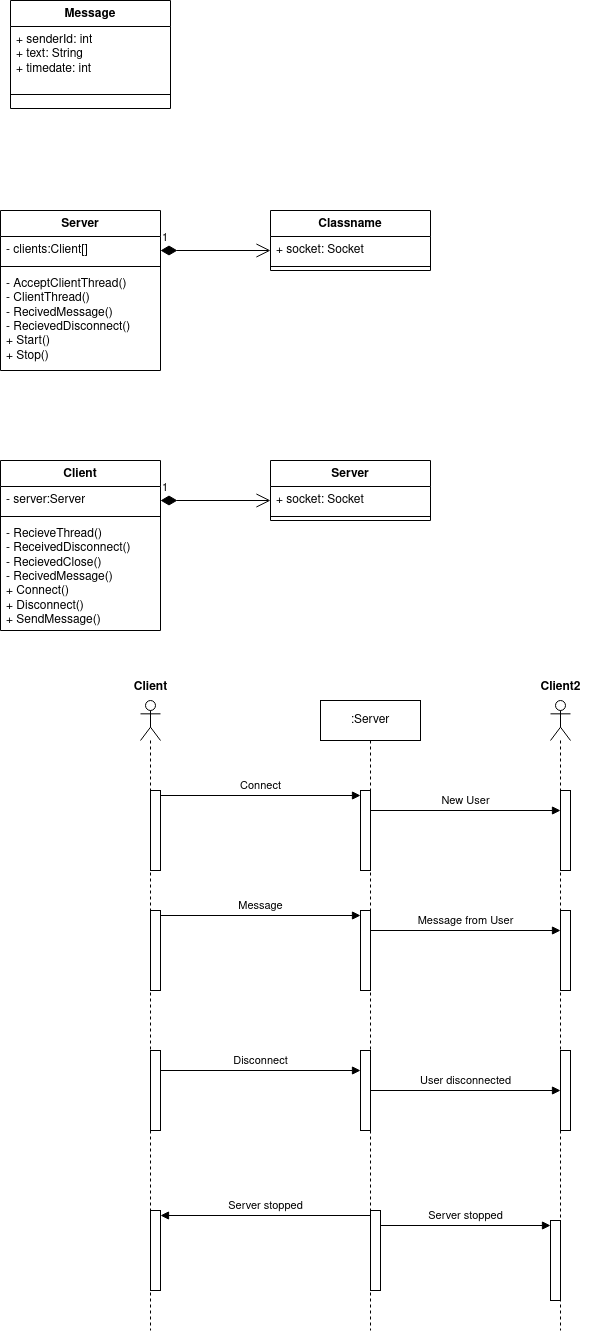

The diagram above was exported from draw.io. Its source (the exported page's mxGraphModel, read from the mxfile embedded in the PNG):
<mxGraphModel dx="819" dy="438" grid="1" gridSize="10" guides="1" tooltips="1" connect="1" arrows="1" fold="1" page="1" pageScale="1" pageWidth="850" pageHeight="1100" math="0" shadow="0">
  <root>
    <mxCell id="0" />
    <mxCell id="1" parent="0" />
    <mxCell id="pkt7DUZt9KfZNkvlpzK2-1" value="&lt;div&gt;Server&lt;/div&gt;" style="swimlane;fontStyle=1;align=center;verticalAlign=top;childLayout=stackLayout;horizontal=1;startSize=26;horizontalStack=0;resizeParent=1;resizeParentMax=0;resizeLast=0;collapsible=1;marginBottom=0;whiteSpace=wrap;html=1;" vertex="1" parent="1">
      <mxGeometry x="140" y="380" width="160" height="160" as="geometry">
        <mxRectangle x="250" y="380" width="100" height="30" as="alternateBounds" />
      </mxGeometry>
    </mxCell>
    <mxCell id="pkt7DUZt9KfZNkvlpzK2-2" value="- clients:Client[]" style="text;strokeColor=none;fillColor=none;align=left;verticalAlign=top;spacingLeft=4;spacingRight=4;overflow=hidden;rotatable=0;points=[[0,0.5],[1,0.5]];portConstraint=eastwest;whiteSpace=wrap;html=1;" vertex="1" parent="pkt7DUZt9KfZNkvlpzK2-1">
      <mxGeometry y="26" width="160" height="26" as="geometry" />
    </mxCell>
    <mxCell id="pkt7DUZt9KfZNkvlpzK2-3" value="" style="line;strokeWidth=1;fillColor=none;align=left;verticalAlign=middle;spacingTop=-1;spacingLeft=3;spacingRight=3;rotatable=0;labelPosition=right;points=[];portConstraint=eastwest;strokeColor=inherit;" vertex="1" parent="pkt7DUZt9KfZNkvlpzK2-1">
      <mxGeometry y="52" width="160" height="8" as="geometry" />
    </mxCell>
    <mxCell id="pkt7DUZt9KfZNkvlpzK2-4" value="&lt;div&gt;- AcceptClientThread()&lt;/div&gt;&lt;div&gt;- ClientThread()&lt;/div&gt;&lt;div&gt;- RecivedMessage()&lt;/div&gt;&lt;div&gt;- RecievedDisconnect()&lt;br&gt;&lt;/div&gt;&lt;div&gt;+ Start()&lt;/div&gt;&lt;div&gt;+ Stop()&lt;br&gt;&lt;/div&gt;&lt;div&gt;&lt;br&gt;&lt;/div&gt;" style="text;strokeColor=none;fillColor=none;align=left;verticalAlign=top;spacingLeft=4;spacingRight=4;overflow=hidden;rotatable=0;points=[[0,0.5],[1,0.5]];portConstraint=eastwest;whiteSpace=wrap;html=1;" vertex="1" parent="pkt7DUZt9KfZNkvlpzK2-1">
      <mxGeometry y="60" width="160" height="100" as="geometry" />
    </mxCell>
    <mxCell id="pkt7DUZt9KfZNkvlpzK2-5" value="Classname" style="swimlane;fontStyle=1;align=center;verticalAlign=top;childLayout=stackLayout;horizontal=1;startSize=26;horizontalStack=0;resizeParent=1;resizeParentMax=0;resizeLast=0;collapsible=1;marginBottom=0;whiteSpace=wrap;html=1;" vertex="1" parent="1">
      <mxGeometry x="410" y="380" width="160" height="60" as="geometry" />
    </mxCell>
    <mxCell id="pkt7DUZt9KfZNkvlpzK2-6" value="+ socket: Socket" style="text;strokeColor=none;fillColor=none;align=left;verticalAlign=top;spacingLeft=4;spacingRight=4;overflow=hidden;rotatable=0;points=[[0,0.5],[1,0.5]];portConstraint=eastwest;whiteSpace=wrap;html=1;" vertex="1" parent="pkt7DUZt9KfZNkvlpzK2-5">
      <mxGeometry y="26" width="160" height="26" as="geometry" />
    </mxCell>
    <mxCell id="pkt7DUZt9KfZNkvlpzK2-7" value="" style="line;strokeWidth=1;fillColor=none;align=left;verticalAlign=middle;spacingTop=-1;spacingLeft=3;spacingRight=3;rotatable=0;labelPosition=right;points=[];portConstraint=eastwest;strokeColor=inherit;" vertex="1" parent="pkt7DUZt9KfZNkvlpzK2-5">
      <mxGeometry y="52" width="160" height="8" as="geometry" />
    </mxCell>
    <mxCell id="pkt7DUZt9KfZNkvlpzK2-9" value="Message" style="swimlane;fontStyle=1;align=center;verticalAlign=top;childLayout=stackLayout;horizontal=1;startSize=26;horizontalStack=0;resizeParent=1;resizeParentMax=0;resizeLast=0;collapsible=1;marginBottom=0;whiteSpace=wrap;html=1;" vertex="1" parent="1">
      <mxGeometry x="150" y="170" width="160" height="108" as="geometry" />
    </mxCell>
    <mxCell id="pkt7DUZt9KfZNkvlpzK2-10" value="&lt;div&gt;+ senderId: int&lt;/div&gt;&lt;div&gt;+ text: String&lt;/div&gt;&lt;div&gt;+ timedate: int&lt;br&gt;&lt;/div&gt;" style="text;strokeColor=none;fillColor=none;align=left;verticalAlign=top;spacingLeft=4;spacingRight=4;overflow=hidden;rotatable=0;points=[[0,0.5],[1,0.5]];portConstraint=eastwest;whiteSpace=wrap;html=1;" vertex="1" parent="pkt7DUZt9KfZNkvlpzK2-9">
      <mxGeometry y="26" width="160" height="54" as="geometry" />
    </mxCell>
    <mxCell id="pkt7DUZt9KfZNkvlpzK2-11" value="" style="line;strokeWidth=1;fillColor=none;align=left;verticalAlign=middle;spacingTop=-1;spacingLeft=3;spacingRight=3;rotatable=0;labelPosition=right;points=[];portConstraint=eastwest;strokeColor=inherit;" vertex="1" parent="pkt7DUZt9KfZNkvlpzK2-9">
      <mxGeometry y="80" width="160" height="28" as="geometry" />
    </mxCell>
    <mxCell id="pkt7DUZt9KfZNkvlpzK2-13" value="1" style="endArrow=open;html=1;endSize=12;startArrow=diamondThin;startSize=14;startFill=1;edgeStyle=orthogonalEdgeStyle;align=left;verticalAlign=bottom;rounded=0;" edge="1" parent="1">
      <mxGeometry x="-1" y="3" relative="1" as="geometry">
        <mxPoint x="300" y="420" as="sourcePoint" />
        <mxPoint x="410" y="420" as="targetPoint" />
      </mxGeometry>
    </mxCell>
    <mxCell id="pkt7DUZt9KfZNkvlpzK2-14" value="Client" style="swimlane;fontStyle=1;align=center;verticalAlign=top;childLayout=stackLayout;horizontal=1;startSize=26;horizontalStack=0;resizeParent=1;resizeParentMax=0;resizeLast=0;collapsible=1;marginBottom=0;whiteSpace=wrap;html=1;" vertex="1" parent="1">
      <mxGeometry x="140" y="630" width="160" height="170" as="geometry">
        <mxRectangle x="250" y="380" width="100" height="30" as="alternateBounds" />
      </mxGeometry>
    </mxCell>
    <mxCell id="pkt7DUZt9KfZNkvlpzK2-15" value="- server:Server" style="text;strokeColor=none;fillColor=none;align=left;verticalAlign=top;spacingLeft=4;spacingRight=4;overflow=hidden;rotatable=0;points=[[0,0.5],[1,0.5]];portConstraint=eastwest;whiteSpace=wrap;html=1;" vertex="1" parent="pkt7DUZt9KfZNkvlpzK2-14">
      <mxGeometry y="26" width="160" height="26" as="geometry" />
    </mxCell>
    <mxCell id="pkt7DUZt9KfZNkvlpzK2-16" value="" style="line;strokeWidth=1;fillColor=none;align=left;verticalAlign=middle;spacingTop=-1;spacingLeft=3;spacingRight=3;rotatable=0;labelPosition=right;points=[];portConstraint=eastwest;strokeColor=inherit;" vertex="1" parent="pkt7DUZt9KfZNkvlpzK2-14">
      <mxGeometry y="52" width="160" height="8" as="geometry" />
    </mxCell>
    <mxCell id="pkt7DUZt9KfZNkvlpzK2-17" value="&lt;div&gt;- RecieveThread()&lt;/div&gt;&lt;div&gt;- ReceivedDisconnect()&lt;/div&gt;&lt;div&gt;- RecievedClose()&lt;/div&gt;&lt;div&gt;- RecivedMessage()&lt;br&gt;&lt;/div&gt;&lt;div&gt;+ Connect()&lt;/div&gt;&lt;div&gt;+ Disconnect()&lt;br&gt;&lt;/div&gt;&lt;div&gt;+ SendMessage()&lt;/div&gt;" style="text;strokeColor=none;fillColor=none;align=left;verticalAlign=top;spacingLeft=4;spacingRight=4;overflow=hidden;rotatable=0;points=[[0,0.5],[1,0.5]];portConstraint=eastwest;whiteSpace=wrap;html=1;" vertex="1" parent="pkt7DUZt9KfZNkvlpzK2-14">
      <mxGeometry y="60" width="160" height="110" as="geometry" />
    </mxCell>
    <mxCell id="pkt7DUZt9KfZNkvlpzK2-18" value="&lt;div&gt;Server&lt;/div&gt;&lt;div&gt;&lt;br&gt;&lt;/div&gt;" style="swimlane;fontStyle=1;align=center;verticalAlign=top;childLayout=stackLayout;horizontal=1;startSize=26;horizontalStack=0;resizeParent=1;resizeParentMax=0;resizeLast=0;collapsible=1;marginBottom=0;whiteSpace=wrap;html=1;" vertex="1" parent="1">
      <mxGeometry x="410" y="630" width="160" height="60" as="geometry" />
    </mxCell>
    <mxCell id="pkt7DUZt9KfZNkvlpzK2-19" value="+ socket: Socket" style="text;strokeColor=none;fillColor=none;align=left;verticalAlign=top;spacingLeft=4;spacingRight=4;overflow=hidden;rotatable=0;points=[[0,0.5],[1,0.5]];portConstraint=eastwest;whiteSpace=wrap;html=1;" vertex="1" parent="pkt7DUZt9KfZNkvlpzK2-18">
      <mxGeometry y="26" width="160" height="26" as="geometry" />
    </mxCell>
    <mxCell id="pkt7DUZt9KfZNkvlpzK2-20" value="" style="line;strokeWidth=1;fillColor=none;align=left;verticalAlign=middle;spacingTop=-1;spacingLeft=3;spacingRight=3;rotatable=0;labelPosition=right;points=[];portConstraint=eastwest;strokeColor=inherit;" vertex="1" parent="pkt7DUZt9KfZNkvlpzK2-18">
      <mxGeometry y="52" width="160" height="8" as="geometry" />
    </mxCell>
    <mxCell id="pkt7DUZt9KfZNkvlpzK2-21" value="1" style="endArrow=open;html=1;endSize=12;startArrow=diamondThin;startSize=14;startFill=1;edgeStyle=orthogonalEdgeStyle;align=left;verticalAlign=bottom;rounded=0;" edge="1" parent="1">
      <mxGeometry x="-1" y="3" relative="1" as="geometry">
        <mxPoint x="300" y="670" as="sourcePoint" />
        <mxPoint x="410" y="670" as="targetPoint" />
      </mxGeometry>
    </mxCell>
    <mxCell id="pkt7DUZt9KfZNkvlpzK2-22" value="" style="shape=umlLifeline;perimeter=lifelinePerimeter;whiteSpace=wrap;html=1;container=1;dropTarget=0;collapsible=0;recursiveResize=0;outlineConnect=0;portConstraint=eastwest;newEdgeStyle={&quot;curved&quot;:0,&quot;rounded&quot;:0};participant=umlActor;" vertex="1" parent="1">
      <mxGeometry x="280" y="870" width="20" height="630" as="geometry" />
    </mxCell>
    <mxCell id="pkt7DUZt9KfZNkvlpzK2-28" value="" style="html=1;points=[[0,0,0,0,5],[0,1,0,0,-5],[1,0,0,0,5],[1,1,0,0,-5]];perimeter=orthogonalPerimeter;outlineConnect=0;targetShapes=umlLifeline;portConstraint=eastwest;newEdgeStyle={&quot;curved&quot;:0,&quot;rounded&quot;:0};" vertex="1" parent="pkt7DUZt9KfZNkvlpzK2-22">
      <mxGeometry x="10" y="90" width="10" height="80" as="geometry" />
    </mxCell>
    <mxCell id="pkt7DUZt9KfZNkvlpzK2-38" value="" style="html=1;points=[[0,0,0,0,5],[0,1,0,0,-5],[1,0,0,0,5],[1,1,0,0,-5]];perimeter=orthogonalPerimeter;outlineConnect=0;targetShapes=umlLifeline;portConstraint=eastwest;newEdgeStyle={&quot;curved&quot;:0,&quot;rounded&quot;:0};" vertex="1" parent="pkt7DUZt9KfZNkvlpzK2-22">
      <mxGeometry x="10" y="210" width="10" height="80" as="geometry" />
    </mxCell>
    <mxCell id="pkt7DUZt9KfZNkvlpzK2-41" value="" style="html=1;points=[[0,0,0,0,5],[0,1,0,0,-5],[1,0,0,0,5],[1,1,0,0,-5]];perimeter=orthogonalPerimeter;outlineConnect=0;targetShapes=umlLifeline;portConstraint=eastwest;newEdgeStyle={&quot;curved&quot;:0,&quot;rounded&quot;:0};" vertex="1" parent="pkt7DUZt9KfZNkvlpzK2-22">
      <mxGeometry x="10" y="350" width="10" height="80" as="geometry" />
    </mxCell>
    <mxCell id="pkt7DUZt9KfZNkvlpzK2-49" value="" style="html=1;points=[[0,0,0,0,5],[0,1,0,0,-5],[1,0,0,0,5],[1,1,0,0,-5]];perimeter=orthogonalPerimeter;outlineConnect=0;targetShapes=umlLifeline;portConstraint=eastwest;newEdgeStyle={&quot;curved&quot;:0,&quot;rounded&quot;:0};" vertex="1" parent="pkt7DUZt9KfZNkvlpzK2-22">
      <mxGeometry x="10" y="510" width="10" height="80" as="geometry" />
    </mxCell>
    <mxCell id="pkt7DUZt9KfZNkvlpzK2-23" value="&lt;div&gt;:Server&lt;/div&gt;" style="shape=umlLifeline;perimeter=lifelinePerimeter;whiteSpace=wrap;html=1;container=1;dropTarget=0;collapsible=0;recursiveResize=0;outlineConnect=0;portConstraint=eastwest;newEdgeStyle={&quot;curved&quot;:0,&quot;rounded&quot;:0};" vertex="1" parent="1">
      <mxGeometry x="460" y="870" width="100" height="630" as="geometry" />
    </mxCell>
    <mxCell id="pkt7DUZt9KfZNkvlpzK2-25" value="" style="html=1;points=[[0,0,0,0,5],[0,1,0,0,-5],[1,0,0,0,5],[1,1,0,0,-5]];perimeter=orthogonalPerimeter;outlineConnect=0;targetShapes=umlLifeline;portConstraint=eastwest;newEdgeStyle={&quot;curved&quot;:0,&quot;rounded&quot;:0};" vertex="1" parent="pkt7DUZt9KfZNkvlpzK2-23">
      <mxGeometry x="40" y="90" width="10" height="80" as="geometry" />
    </mxCell>
    <mxCell id="pkt7DUZt9KfZNkvlpzK2-36" value="" style="html=1;points=[[0,0,0,0,5],[0,1,0,0,-5],[1,0,0,0,5],[1,1,0,0,-5]];perimeter=orthogonalPerimeter;outlineConnect=0;targetShapes=umlLifeline;portConstraint=eastwest;newEdgeStyle={&quot;curved&quot;:0,&quot;rounded&quot;:0};" vertex="1" parent="pkt7DUZt9KfZNkvlpzK2-23">
      <mxGeometry x="40" y="210" width="10" height="80" as="geometry" />
    </mxCell>
    <mxCell id="pkt7DUZt9KfZNkvlpzK2-37" value="&lt;div&gt;Message&lt;/div&gt;" style="html=1;verticalAlign=bottom;endArrow=block;curved=0;rounded=0;entryX=0;entryY=0;entryDx=0;entryDy=5;exitX=1;exitY=0;exitDx=0;exitDy=5;exitPerimeter=0;" edge="1" parent="pkt7DUZt9KfZNkvlpzK2-23" target="pkt7DUZt9KfZNkvlpzK2-36">
      <mxGeometry relative="1" as="geometry">
        <mxPoint x="-160" y="215" as="sourcePoint" />
      </mxGeometry>
    </mxCell>
    <mxCell id="pkt7DUZt9KfZNkvlpzK2-43" value="" style="html=1;points=[[0,0,0,0,5],[0,1,0,0,-5],[1,0,0,0,5],[1,1,0,0,-5]];perimeter=orthogonalPerimeter;outlineConnect=0;targetShapes=umlLifeline;portConstraint=eastwest;newEdgeStyle={&quot;curved&quot;:0,&quot;rounded&quot;:0};" vertex="1" parent="pkt7DUZt9KfZNkvlpzK2-23">
      <mxGeometry x="40" y="350" width="10" height="80" as="geometry" />
    </mxCell>
    <mxCell id="pkt7DUZt9KfZNkvlpzK2-52" value="" style="html=1;points=[[0,0,0,0,5],[0,1,0,0,-5],[1,0,0,0,5],[1,1,0,0,-5]];perimeter=orthogonalPerimeter;outlineConnect=0;targetShapes=umlLifeline;portConstraint=eastwest;newEdgeStyle={&quot;curved&quot;:0,&quot;rounded&quot;:0};" vertex="1" parent="pkt7DUZt9KfZNkvlpzK2-23">
      <mxGeometry x="50" y="510" width="10" height="80" as="geometry" />
    </mxCell>
    <mxCell id="pkt7DUZt9KfZNkvlpzK2-24" value="&lt;div&gt;Client&lt;/div&gt;" style="text;align=center;fontStyle=1;verticalAlign=middle;spacingLeft=3;spacingRight=3;strokeColor=none;rotatable=0;points=[[0,0.5],[1,0.5]];portConstraint=eastwest;html=1;" vertex="1" parent="1">
      <mxGeometry x="250" y="844" width="80" height="26" as="geometry" />
    </mxCell>
    <mxCell id="pkt7DUZt9KfZNkvlpzK2-26" value="&lt;div&gt;Connect&lt;/div&gt;" style="html=1;verticalAlign=bottom;endArrow=block;curved=0;rounded=0;entryX=0;entryY=0;entryDx=0;entryDy=5;exitX=1;exitY=0;exitDx=0;exitDy=5;exitPerimeter=0;" edge="1" target="pkt7DUZt9KfZNkvlpzK2-25" parent="1" source="pkt7DUZt9KfZNkvlpzK2-28">
      <mxGeometry relative="1" as="geometry">
        <mxPoint x="310" y="965" as="sourcePoint" />
      </mxGeometry>
    </mxCell>
    <mxCell id="pkt7DUZt9KfZNkvlpzK2-29" value="" style="shape=umlLifeline;perimeter=lifelinePerimeter;whiteSpace=wrap;html=1;container=1;dropTarget=0;collapsible=0;recursiveResize=0;outlineConnect=0;portConstraint=eastwest;newEdgeStyle={&quot;curved&quot;:0,&quot;rounded&quot;:0};participant=umlActor;" vertex="1" parent="1">
      <mxGeometry x="690" y="870" width="20" height="630" as="geometry" />
    </mxCell>
    <mxCell id="pkt7DUZt9KfZNkvlpzK2-30" value="" style="html=1;points=[[0,0,0,0,5],[0,1,0,0,-5],[1,0,0,0,5],[1,1,0,0,-5]];perimeter=orthogonalPerimeter;outlineConnect=0;targetShapes=umlLifeline;portConstraint=eastwest;newEdgeStyle={&quot;curved&quot;:0,&quot;rounded&quot;:0};" vertex="1" parent="pkt7DUZt9KfZNkvlpzK2-29">
      <mxGeometry x="10" y="90" width="10" height="80" as="geometry" />
    </mxCell>
    <mxCell id="pkt7DUZt9KfZNkvlpzK2-39" value="" style="html=1;points=[[0,0,0,0,5],[0,1,0,0,-5],[1,0,0,0,5],[1,1,0,0,-5]];perimeter=orthogonalPerimeter;outlineConnect=0;targetShapes=umlLifeline;portConstraint=eastwest;newEdgeStyle={&quot;curved&quot;:0,&quot;rounded&quot;:0};" vertex="1" parent="pkt7DUZt9KfZNkvlpzK2-29">
      <mxGeometry x="10" y="210" width="10" height="80" as="geometry" />
    </mxCell>
    <mxCell id="pkt7DUZt9KfZNkvlpzK2-45" value="" style="html=1;points=[[0,0,0,0,5],[0,1,0,0,-5],[1,0,0,0,5],[1,1,0,0,-5]];perimeter=orthogonalPerimeter;outlineConnect=0;targetShapes=umlLifeline;portConstraint=eastwest;newEdgeStyle={&quot;curved&quot;:0,&quot;rounded&quot;:0};" vertex="1" parent="pkt7DUZt9KfZNkvlpzK2-29">
      <mxGeometry x="10" y="350" width="10" height="80" as="geometry" />
    </mxCell>
    <mxCell id="pkt7DUZt9KfZNkvlpzK2-53" value="" style="html=1;points=[[0,0,0,0,5],[0,1,0,0,-5],[1,0,0,0,5],[1,1,0,0,-5]];perimeter=orthogonalPerimeter;outlineConnect=0;targetShapes=umlLifeline;portConstraint=eastwest;newEdgeStyle={&quot;curved&quot;:0,&quot;rounded&quot;:0};" vertex="1" parent="pkt7DUZt9KfZNkvlpzK2-29">
      <mxGeometry y="520" width="10" height="80" as="geometry" />
    </mxCell>
    <mxCell id="pkt7DUZt9KfZNkvlpzK2-31" value="&lt;div&gt;Client2&lt;/div&gt;" style="text;align=center;fontStyle=1;verticalAlign=middle;spacingLeft=3;spacingRight=3;strokeColor=none;rotatable=0;points=[[0,0.5],[1,0.5]];portConstraint=eastwest;html=1;" vertex="1" parent="1">
      <mxGeometry x="660" y="844" width="80" height="26" as="geometry" />
    </mxCell>
    <mxCell id="pkt7DUZt9KfZNkvlpzK2-32" value="&lt;div&gt;New User&lt;/div&gt;" style="html=1;verticalAlign=bottom;endArrow=block;curved=0;rounded=0;" edge="1" parent="1" target="pkt7DUZt9KfZNkvlpzK2-30">
      <mxGeometry width="80" relative="1" as="geometry">
        <mxPoint x="510" y="980" as="sourcePoint" />
        <mxPoint x="590" y="980" as="targetPoint" />
      </mxGeometry>
    </mxCell>
    <mxCell id="pkt7DUZt9KfZNkvlpzK2-40" value="Message from User" style="html=1;verticalAlign=bottom;endArrow=block;curved=0;rounded=0;" edge="1" parent="1">
      <mxGeometry width="80" relative="1" as="geometry">
        <mxPoint x="510" y="1100" as="sourcePoint" />
        <mxPoint x="700" y="1100" as="targetPoint" />
      </mxGeometry>
    </mxCell>
    <mxCell id="pkt7DUZt9KfZNkvlpzK2-42" value="Disconnect" style="html=1;verticalAlign=bottom;endArrow=block;curved=0;rounded=0;entryX=0;entryY=0;entryDx=0;entryDy=5;exitX=1;exitY=0;exitDx=0;exitDy=5;exitPerimeter=0;" edge="1" parent="1">
      <mxGeometry relative="1" as="geometry">
        <mxPoint x="300" y="1240" as="sourcePoint" />
        <mxPoint x="500" y="1240" as="targetPoint" />
      </mxGeometry>
    </mxCell>
    <mxCell id="pkt7DUZt9KfZNkvlpzK2-44" value="User disconnected" style="html=1;verticalAlign=bottom;endArrow=block;curved=0;rounded=0;" edge="1" parent="1">
      <mxGeometry width="80" relative="1" as="geometry">
        <mxPoint x="510" y="1260" as="sourcePoint" />
        <mxPoint x="700" y="1260" as="targetPoint" />
      </mxGeometry>
    </mxCell>
    <mxCell id="pkt7DUZt9KfZNkvlpzK2-50" value="Server stopped" style="html=1;verticalAlign=bottom;endArrow=block;curved=0;rounded=0;entryX=1;entryY=0;entryDx=0;entryDy=5;" edge="1" target="pkt7DUZt9KfZNkvlpzK2-49" parent="1" source="pkt7DUZt9KfZNkvlpzK2-23">
      <mxGeometry relative="1" as="geometry">
        <mxPoint x="370" y="1385" as="sourcePoint" />
      </mxGeometry>
    </mxCell>
    <mxCell id="pkt7DUZt9KfZNkvlpzK2-54" value="Server stopped" style="html=1;verticalAlign=bottom;endArrow=block;curved=0;rounded=0;entryX=0;entryY=0;entryDx=0;entryDy=5;" edge="1" target="pkt7DUZt9KfZNkvlpzK2-53" parent="1" source="pkt7DUZt9KfZNkvlpzK2-52">
      <mxGeometry relative="1" as="geometry">
        <mxPoint x="620" y="1395" as="sourcePoint" />
      </mxGeometry>
    </mxCell>
  </root>
</mxGraphModel>